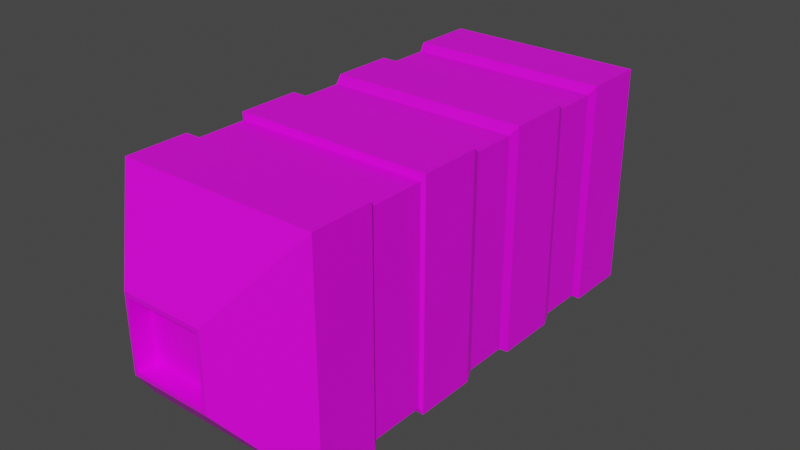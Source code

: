 # Source: Power_Cell_01.blend  (saved by Blender 3.2.14; exported with 4.5.12 LTS)
import bpy
from mathutils import Matrix  # noqa: F401  (used for matrix-valued properties, if any)

bpy.ops.wm.read_factory_settings(use_empty=True)
scene = bpy.context.scene
scene.name = 'Scene'

# ---- collections
col_collection = bpy.data.collections.new('Collection'); scene.collection.children.link(col_collection)

# ---- images (referenced by path relative to the original .blend; pixels are not part of the script)
import os
ASSET_DIR = os.environ.get("B2B_ASSET_DIR", "")  # directory of the original .blend (textures are referenced by path, not embedded)
HERE = os.path.dirname(os.path.abspath(__file__))  # packed textures are extracted next to this script under _unpacked/

def load_image(name, relpath, width, height, colorspace="sRGB"):
    """Load a texture the original file referenced (path relative to the .blend, or extracted next to this script)."""
    p = next((c for c in (os.path.join(HERE, relpath), os.path.join(ASSET_DIR, relpath)) if relpath and os.path.exists(c)), "")
    if p:
        img = bpy.data.images.load(p, check_existing=True)
        img.name = name
    else:  # same state as the original file: an image datablock whose file is absent (Cycles renders it pink)
        img = bpy.data.images.new(name, width, height)
        img.source = "FILE"
        img.filepath = "//" + (relpath or name)
    img.colorspace_settings.name = colorspace
    return img
img_pallet_png = load_image('pallet.png', 'pallet.png', 1024, 1024, 'sRGB')

# ---- materials (node trees are filled in below, after node groups)
mat_material = bpy.data.materials.new('Material')
mat_material.alpha_threshold = 0.0
mat_material.use_transparent_shadow = False
mat_material.line_color = (0.0, 0.0, 0.0, 1.0)

# ---- material node trees
mat_material.use_nodes = True; mat_material.node_tree.nodes.clear()
_N = mat_material.node_tree.nodes; _L = mat_material.node_tree.links
n0 = _N.new('ShaderNodeOutputMaterial'); n0.name = 'Material Output'; n0.location = (300, 300)
n1 = _N.new('ShaderNodeBsdfPrincipled'); n1.name = 'Principled BSDF'; n1.location = (10, 300)
n1.distribution = 'GGX'
n1.subsurface_method = 'RANDOM_WALK_SKIN'
n1.inputs[2].default_value = 0.4
n1.inputs[3].default_value = 1.45
n1.inputs[27].default_value = (0.0, 0.0, 0.0, 1.0)
n1.inputs[28].default_value = 1.0
n2 = _N.new('ShaderNodeTexImage'); n2.name = 'Image Texture'; n2.location = (-537, 206)
n2.image = img_pallet_png
n2.projection = 'BOX'
n2.interpolation = 'Closest'
_L.new(n1.outputs[0], n0.inputs[0])
_L.new(n2.outputs[0], n1.inputs[0])
n0.is_active_output = True

# ---- world
world_world = bpy.data.worlds.new('World'); scene.world = world_world
world_world.use_nodes = True; world_world.node_tree.nodes.clear()
_N = world_world.node_tree.nodes; _L = world_world.node_tree.links
n0 = _N.new('ShaderNodeOutputWorld'); n0.name = 'World Output'; n0.location = (300, 300)
n1 = _N.new('ShaderNodeBackground'); n1.name = 'Background'; n1.location = (10, 300)
n1.inputs[0].default_value = (0.05088, 0.05088, 0.05088, 1.0)
_L.new(n1.outputs[0], n0.inputs[0])
n0.is_active_output = True
world_world.color = (0.05088, 0.05088, 0.05088)
world_world.use_sun_shadow = False
world_world.sun_shadow_jitter_overblur = 0.0

# ---- meshes
me_cube = bpy.data.meshes.new('Cube')
me_cube.from_pydata([(0.9007, 1.902, 1.0), (0.9007, 1.902, -1.0), (0.9007, -1.987, 1.0), (0.9007, -1.987, -1.0), (0.0, 2.36, -0.2811), (0.0, 2.36, 0.2811), (0.3342, 2.36, -0.2811), (0.3342, 2.36, 0.2811), (0.0, -1.987, 1.0), (0.0, -1.987, -1.0), (0.0, 1.902, -1.0), (0.0, 1.902, 1.0), (0.8718, -1.384, -0.942), (0.9007, -0.8755, -1.0), (0.8718, -0.2374, -0.942), (0.9007, 0.2356, -1.0), (0.8718, 0.8743, -0.942), (0.8718, 1.269, -0.942), (0.8718, 1.269, 0.942), (0.9007, 0.7911, 1.0), (0.8718, 0.153, 0.942), (0.9007, -0.32, 1.0), (0.8718, -0.8937, 0.942), (0.8718, -1.384, 0.942), (0.0, 1.269, 0.942), (0.0, 0.7911, 1.0), (0.0, 0.153, 0.942), (0.0, -0.32, 1.0), (0.0, -0.8937, 0.942), (0.0, -1.384, 0.942), (0.0, 1.269, -0.942), (0.0, 0.7911, -1.0), (0.0, 0.153, -0.942), (0.0, -0.32, -1.0), (0.0, -0.8937, -0.942), (0.0, -1.384, -0.942), (0.0, 1.347, 1.0), (0.9007, 1.347, 1.0), (0.0, 0.8743, 0.942), (0.8718, 0.8743, 0.942), (0.0, 0.2356, 1.0), (0.9007, 0.2356, 1.0), (0.0, -0.2374, 0.942), (0.8718, -0.2374, 0.942), (0.0, -0.8755, 1.0), (0.9007, -0.8755, 1.0), (0.0, -1.431, 1.0), (0.9007, -1.431, 1.0), (0.9007, 1.347, -1.0), (0.9007, 0.7911, -1.0), (0.8718, 0.153, -0.942), (0.9007, -0.32, -1.0), (0.8718, -0.8937, -0.942), (0.9007, -1.431, -1.0), (0.0, 1.347, -1.0), (0.0, 0.8743, -0.942), (0.0, 0.2356, -1.0), (0.0, -0.2374, -0.942), (0.0, -0.8755, -1.0), (0.0, -1.431, -1.0), (0.3419, -2.497, 0.298), (0.3419, -2.497, -0.298), (0.0, -2.497, -0.298), (0.0, -2.497, 0.298), (0.9007, 0.2356, 0.003798), (0.9007, 0.7911, 0.003802), (0.3707, -2.497, 0.3374), (0.3707, -2.497, -0.3374), (0.0, -2.497, -0.3374), (0.0, -2.497, 0.3374), (0.0, -2.325, 0.298), (0.0, -2.325, -0.298), (0.3419, -2.325, 0.298), (0.3419, -2.325, -0.298), (0.3661, 2.36, -0.3249), (0.0, 2.36, -0.3249), (0.0, 2.36, 0.3249), (0.3661, 2.36, 0.3249), (0.0, 2.074, 0.2811), (0.0, 2.074, -0.2811), (0.3342, 2.074, -0.2811), (0.3342, 2.074, 0.2811)], [], [(7, 6, 80, 81), (59, 53, 3, 9), (1, 10, 75, 74), (53, 47, 2, 3), (11, 0, 77, 76), (47, 46, 8, 2), (0, 1, 74, 77), (3, 2, 66, 67), (0, 11, 36, 37), (18, 24, 38, 39), (19, 25, 40, 41), (20, 26, 42, 43), (21, 27, 44, 45), (22, 28, 29, 23), (1, 0, 37, 48), (17, 18, 39, 16), (49, 65, 64, 15), (50, 20, 43, 14), (51, 21, 45, 13), (52, 22, 23, 12), (10, 1, 48, 54), (30, 17, 16, 55), (31, 49, 15, 56), (32, 50, 14, 57), (33, 51, 13, 58), (34, 52, 12, 35), (24, 18, 37, 36), (39, 38, 25, 19), (26, 20, 41, 40), (43, 42, 27, 21), (28, 22, 45, 44), (23, 29, 46, 47), (18, 17, 48, 37), (16, 39, 19, 65, 49), (20, 50, 15, 64, 41), (14, 43, 21, 51), (22, 52, 13, 45), (12, 23, 47, 53), (17, 30, 54, 48), (55, 16, 49, 31), (50, 32, 56, 15), (57, 14, 51, 33), (52, 34, 58, 13), (35, 12, 53, 59), (62, 61, 73, 71), (2, 8, 69, 66), (9, 3, 67, 68), (64, 65, 19, 41), (60, 61, 67, 66), (61, 62, 68, 67), (63, 60, 66, 69), (73, 72, 70, 71), (60, 63, 70, 72), (61, 60, 72, 73), (4, 6, 74, 75), (7, 5, 76, 77), (6, 7, 77, 74), (79, 78, 81, 80), (6, 4, 79, 80), (5, 7, 81, 78)])
_uv = me_cube.uv_layers.new(name='UVMap')
_uv.uv.foreach_set('vector', [0.9297, 0.8108, 0.9297, 0.8108, 0.9297, 0.8108, 0.9297, 0.8108, 0.308, 0.08403, 0.308, 0.08403, 0.308, 0.08403, 0.308, 0.08403, 0.308, 0.08403, 0.308, 0.08403, 0.308, 0.08403, 0.308, 0.08403, 0.308, 0.08403, 0.308, 0.08403, 0.308, 0.08403, 0.308, 0.08403, 0.308, 0.08403, 0.308, 0.08403, 0.308, 0.08403, 0.308, 0.08403, 0.308, 0.08403, 0.308, 0.08403, 0.308, 0.08403, 0.308, 0.08403, 0.308, 0.08403, 0.308, 0.08403, 0.308, 0.08403, 0.308, 0.08403, 0.308, 0.08403, 0.308, 0.08403, 0.308, 0.08403, 0.308, 0.08403, 0.308, 0.08403, 0.308, 0.08403, 0.308, 0.08403, 0.308, 0.08403, 0.8063, 0.8245, 0.8063, 0.8245, 0.8063, 0.8245, 0.8063, 0.8245, 0.308, 0.08403, 0.308, 0.08403, 0.308, 0.08403, 0.308, 0.08403, 0.8063, 0.8245, 0.8063, 0.8245, 0.8063, 0.8245, 0.8063, 0.8245, 0.308, 0.08403, 0.308, 0.08403, 0.308, 0.08403, 0.308, 0.08403, 0.8063, 0.8245, 0.8063, 0.8245, 0.8063, 0.8245, 0.8063, 0.8245, 0.308, 0.08403, 0.308, 0.08403, 0.308, 0.08403, 0.308, 0.08403, 0.8063, 0.8245, 0.8063, 0.8245, 0.8063, 0.8245, 0.8063, 0.8245, 0.308, 0.08403, 0.308, 0.08403, 0.308, 0.08403, 0.308, 0.08403, 0.8063, 0.8245, 0.8063, 0.8245, 0.8063, 0.8245, 0.8063, 0.8245, 0.308, 0.08403, 0.308, 0.08403, 0.308, 0.08403, 0.308, 0.08403, 0.8063, 0.8245, 0.8063, 0.8245, 0.8063, 0.8245, 0.8063, 0.8245, 0.308, 0.08403, 0.308, 0.08403, 0.308, 0.08403, 0.308, 0.08403, 0.8063, 0.8245, 0.8063, 0.8245, 0.8063, 0.8245, 0.8063, 0.8245, 0.308, 0.08403, 0.308, 0.08403, 0.308, 0.08403, 0.308, 0.08403, 0.8063, 0.8245, 0.8063, 0.8245, 0.8063, 0.8245, 0.8063, 0.8245, 0.308, 0.08403, 0.308, 0.08403, 0.308, 0.08403, 0.308, 0.08403, 0.8063, 0.8245, 0.8063, 0.8245, 0.8063, 0.8245, 0.8063, 0.8245, 0.308, 0.08403, 0.308, 0.08403, 0.308, 0.08403, 0.308, 0.08403, 0.308, 0.08403, 0.308, 0.08403, 0.308, 0.08403, 0.308, 0.08403, 0.308, 0.08403, 0.308, 0.08403, 0.308, 0.08403, 0.308, 0.08403, 0.308, 0.08403, 0.308, 0.08403, 0.308, 0.08403, 0.308, 0.08403, 0.308, 0.08403, 0.308, 0.08403, 0.308, 0.08403, 0.308, 0.08403, 0.308, 0.08403, 0.308, 0.08403, 0.308, 0.08403, 0.308, 0.08403, 0.308, 0.08403, 0.308, 0.08403, 0.308, 0.08403, 0.308, 0.08403, 0.308, 0.08403, 0.308, 0.08403, 0.308, 0.08403, 0.308, 0.08403, 0.308, 0.08403, 0.308, 0.08403, 0.308, 0.08403, 0.308, 0.08403, 0.308, 0.08403, 0.308, 0.08403, 0.308, 0.08403, 0.308, 0.08403, 0.308, 0.08403, 0.308, 0.08403, 0.308, 0.08403, 0.308, 0.08403, 0.308, 0.08403, 0.308, 0.08403, 0.308, 0.08403, 0.308, 0.08403, 0.308, 0.08403, 0.308, 0.08403, 0.308, 0.08403, 0.308, 0.08403, 0.308, 0.08403, 0.308, 0.08403, 0.308, 0.08403, 0.308, 0.08403, 0.308, 0.08403, 0.308, 0.08403, 0.308, 0.08403, 0.308, 0.08403, 0.308, 0.08403, 0.308, 0.08403, 0.308, 0.08403, 0.308, 0.08403, 0.308, 0.08403, 0.308, 0.08403, 0.308, 0.08403, 0.308, 0.08403, 0.308, 0.08403, 0.308, 0.08403, 0.308, 0.08403, 0.308, 0.08403, 0.308, 0.08403, 0.308, 0.08403, 0.9297, 0.8108, 0.9297, 0.8108, 0.9297, 0.8108, 0.9297, 0.8108, 0.308, 0.08403, 0.308, 0.08403, 0.308, 0.08403, 0.308, 0.08403, 0.308, 0.08403, 0.308, 0.08403, 0.308, 0.08403, 0.308, 0.08403, 0.308, 0.08403, 0.308, 0.08403, 0.308, 0.08403, 0.308, 0.08403, 0.9297, 0.8108, 0.9297, 0.8108, 0.9297, 0.8108, 0.9297, 0.8108, 0.9297, 0.8108, 0.9297, 0.8108, 0.9297, 0.8108, 0.9297, 0.8108, 0.9297, 0.8108, 0.9297, 0.8108, 0.9297, 0.8108, 0.9297, 0.8108, 0.9297, 0.8108, 0.9297, 0.8108, 0.9297, 0.8108, 0.9297, 0.8108, 0.9297, 0.8108, 0.9297, 0.8108, 0.9297, 0.8108, 0.9297, 0.8108, 0.9297, 0.8108, 0.9297, 0.8108, 0.9297, 0.8108, 0.9297, 0.8108, 0.9297, 0.8108, 0.9297, 0.8108, 0.9297, 0.8108, 0.9297, 0.8108, 0.9297, 0.8108, 0.9297, 0.8108, 0.9297, 0.8108, 0.9297, 0.8108, 0.9297, 0.8108, 0.9297, 0.8108, 0.9297, 0.8108, 0.9297, 0.8108, 0.9297, 0.8108, 0.9297, 0.8108, 0.9297, 0.8108, 0.9297, 0.8108, 0.9297, 0.8108, 0.9297, 0.8108, 0.9297, 0.8108, 0.9297, 0.8108, 0.9297, 0.8108, 0.9297, 0.8108, 0.9297, 0.8108, 0.9297, 0.8108])
me_cube.materials.append(mat_material)
me_cube.use_mirror_vertex_groups = False
me_cube.update()

# ---- objects
ob_cube = bpy.data.objects.new('Cube', me_cube)

# ---- transforms, parenting, visibility, modifiers, constraints
ob_cube.location = (0.0, 0.0, 0.0)
ob_cube.lock_rotations_4d = False
ob_cube.empty_display_type = 'ARROWS'
ob_cube.lineart.crease_threshold = 0.0
_m = ob_cube.modifiers.new('Mirror', 'MIRROR')
_m.use_clip = True

# ---- collection membership
col_collection.objects.link(ob_cube)

# ---- scene / render settings (as saved in the file)
scene.frame_start = 1; scene.frame_end = 250; scene.frame_set(21)
scene.render.engine = 'BLENDER_EEVEE_NEXT'
scene.cycles.sampling_pattern = 'TABULATED_SOBOL'
scene.cycles.use_light_tree = False
scene.view_settings.view_transform = 'Filmic'
bpy.context.view_layer.update()

# ---- added for rendering (the .blend has no active camera and no usable light): camera, sun
cam_auto = bpy.data.cameras.new('AutoCamera')
cam_auto.lens = 50.0
cam_auto.sensor_width = 36.0
cam_auto.clip_end = 1000.0
ob_auto_camera = bpy.data.objects.new('AutoCamera', cam_auto)
scene.collection.objects.link(ob_auto_camera)
ob_auto_camera.location = (5.13806, -6.23432, 4.11045)
ob_auto_camera.rotation_euler = (1.09748, -7.21219e-08, 0.694738)
scene.camera = ob_auto_camera
light_auto_sun = bpy.data.lights.new('AutoSun', 'SUN')
light_auto_sun.energy = 3.0
light_auto_sun.angle = 0.0523599
ob_auto_sun = bpy.data.objects.new('AutoSun', light_auto_sun)
scene.collection.objects.link(ob_auto_sun)
ob_auto_sun.rotation_euler = (0.872665, 0.174533, 0.523599)
bpy.context.view_layer.update()

